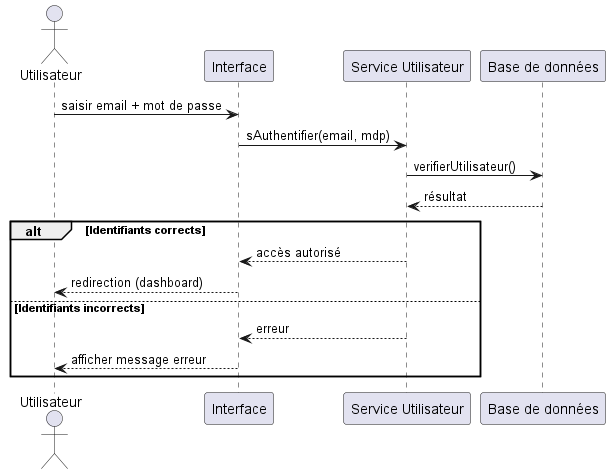

The diagram above was rendered by PlantUML. Its source (embedded in the PNG):
@startuml

actor Utilisateur
participant "Interface" as UI
participant "Service Utilisateur" as SU
participant "Base de données" as DB

Utilisateur -> UI : saisir email + mot de passe
UI -> SU : sAuthentifier(email, mdp)

SU -> DB : verifierUtilisateur()
DB --> SU : résultat

alt Identifiants corrects
  SU --> UI : accès autorisé
  UI --> Utilisateur : redirection (dashboard)
else Identifiants incorrects
  SU --> UI : erreur
  UI --> Utilisateur : afficher message erreur
end

@enduml